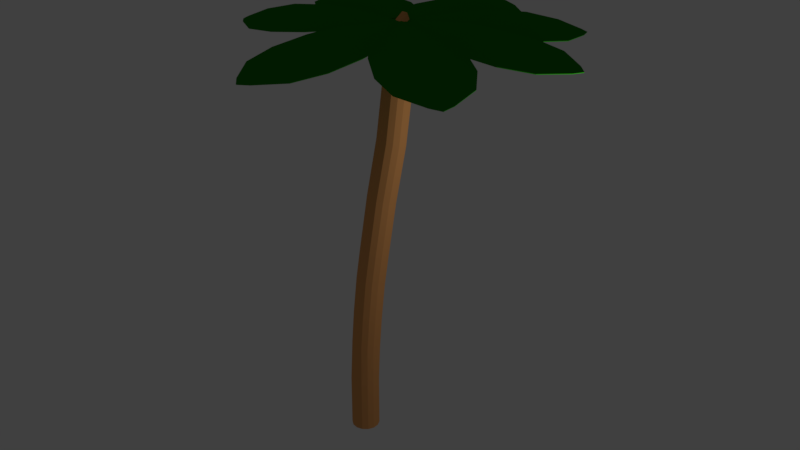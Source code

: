# Source: Palm_1.blend  (saved by Blender 2.79.0; exported with 4.5.12 LTS)
import bpy
from mathutils import Matrix  # noqa: F401  (used for matrix-valued properties, if any)

bpy.ops.wm.read_factory_settings(use_empty=True)
scene = bpy.context.scene
scene.name = 'Scene'

# ---- collections
col_collection_1 = bpy.data.collections.new('Collection 1'); scene.collection.children.link(col_collection_1)

# ---- materials (node trees are filled in below, after node groups)
mat_palmenbl_tter = bpy.data.materials.new('Palmenblätter')
mat_palmenbl_tter.alpha_threshold = 0.0
mat_palmenbl_tter.use_transparent_shadow = False
mat_palmenbl_tter.diffuse_color = (0.01406, 0.2019, 0.003961, 1.0)
mat_palmenbl_tter.roughness = 0.5
mat_stamm = bpy.data.materials.new('Stamm')
mat_stamm.alpha_threshold = 0.0
mat_stamm.use_transparent_shadow = False
mat_stamm.diffuse_color = (0.8, 0.3605, 0.1204, 1.0)
mat_stamm.roughness = 0.5

# ---- material node trees

# ---- world
world_world = bpy.data.worlds.new('World'); scene.world = world_world
world_world.color = (0.05088, 0.05088, 0.05088)
world_world.use_sun_shadow = False
world_world.sun_shadow_jitter_overblur = 0.0
world_world.cycles.sampling_method = 'MANUAL'

# ---- lights
light_lamp = bpy.data.lights.new('Lamp', 'POINT')
light_lamp.transmission_factor = 0.0
light_lamp.cutoff_distance = 30.0
light_lamp.energy = 100.0
light_lamp.shadow_buffer_clip_start = 1.001
light_lamp.shadow_soft_size = 0.1
light_lamp.shadow_maximum_resolution = 0.006
light_lamp.use_absolute_resolution = True

# ---- meshes
me_plane = bpy.data.meshes.new('Plane')
me_plane.from_pydata([(0.1255, -1.0, 0.0), (0.5909, -0.2846, 0.0), (0.5909, -0.2846, 0.0), (0.5909, -0.2846, 0.0), (0.7094, 0.226, 0.0), (0.7277, 0.8278, 0.0), (0.5727, 1.366, 0.0), (0.1806, 1.767, 0.0), (0.0, -1.0, 0.0), (-0.1255, -1.0, 0.0), (0.0, -0.2846, 0.1387), (-0.5909, -0.2846, 0.0), (-0.5909, -0.2846, 0.0), (-0.5909, -0.2846, 0.0), (0.0, 0.226, 0.236), (-0.7094, 0.226, 0.0), (0.0, 0.8278, 0.2447), (-0.7277, 0.8278, 0.0), (0.0, 1.366, 0.1666), (-0.5727, 1.366, 0.0), (0.0, 1.767, 0.04483), (-0.1806, 1.767, 0.0), (0.0, 1.886, 0.0), (0.0, 1.886, 0.0), (0.1228, -0.9978, -0.01358), (0.5883, -0.2824, -0.01358), (0.5783, -0.2785, 0.0), (0.587, -0.2829, -0.01335), (0.7053, 0.2269, -0.01333), (0.7233, 0.8272, -0.0133), (0.5686, 1.364, -0.01321), (0.177, 1.763, -0.01295), (0.0, -0.9978, -0.01382), (-0.1228, -0.9978, -0.01358), (0.0, -0.2826, 0.1249), (-0.5883, -0.2824, -0.01358), (-0.5783, -0.2785, 0.0), (-0.587, -0.2829, -0.01335), (0.0, 0.227, 0.222), (-0.7053, 0.2269, -0.01333), (0.0, 0.8271, 0.2307), (-0.7233, 0.8272, -0.0133), (0.0, 1.363, 0.1528), (-0.5686, 1.364, -0.01321), (0.0, 1.763, 0.03154), (-0.177, 1.763, -0.01295), (0.0, 1.881, -0.01309), (0.0, 1.881, -0.01309)], [(1, 2), (1, 3), (11, 12), (11, 13), (25, 26), (25, 27), (35, 36), (35, 37)], [(8, 0, 1, 10), (14, 10, 3, 4), (14, 4, 5, 16), (16, 5, 6, 18), (18, 6, 7, 20), (20, 7, 23, 22), (8, 10, 11, 9), (14, 15, 13, 10), (14, 16, 17, 15), (16, 18, 19, 17), (18, 20, 21, 19), (20, 22, 23, 21), (32, 34, 25, 24), (38, 28, 27, 34), (38, 40, 29, 28), (40, 42, 30, 29), (42, 44, 31, 30), (44, 46, 47, 31), (32, 33, 35, 34), (38, 34, 37, 39), (38, 39, 41, 40), (40, 41, 43, 42), (42, 43, 45, 44), (44, 45, 47, 46), (0, 8, 32, 24), (1, 0, 24, 25), (10, 1, 25, 34), (3, 10, 34, 27), (4, 3, 27, 28), (5, 4, 28, 29), (6, 5, 29, 30), (7, 6, 30, 31), (23, 7, 31, 47), (8, 9, 33, 32), (9, 11, 35, 33), (11, 10, 34, 35), (10, 13, 37, 34), (13, 15, 39, 37), (15, 17, 41, 39), (17, 19, 43, 41), (19, 21, 45, 43), (21, 23, 47, 45)])
me_plane.materials.append(mat_palmenbl_tter)
me_plane.use_remesh_preserve_volume = False
me_plane.use_remesh_preserve_attributes = False
me_plane.use_mirror_vertex_groups = False
me_plane.update()
me_cylinder = bpy.data.meshes.new('Cylinder')
me_cylinder.from_pydata([(4.948e-08, 0.4594, -1.013), (4.948e-08, 0.4594, -0.09451), (0.1993, 0.4139, -1.013), (0.1993, 0.4139, -0.09451), (0.3592, 0.2864, -1.013), (0.3592, 0.2864, -0.09451), (0.4479, 0.1022, -1.013), (0.4479, 0.1022, -0.09451), (0.4479, -0.1022, -1.013), (0.4479, -0.1022, -0.09451), (0.3592, -0.2864, -1.013), (0.3592, -0.2864, -0.09451), (0.1993, -0.4139, -1.013), (0.1993, -0.4139, -0.09451), (1.189e-07, -0.4594, -1.013), (1.189e-07, -0.4594, -0.09451), (-0.1993, -0.4139, -1.013), (-0.1993, -0.4139, -0.09451), (-0.3592, -0.2864, -1.013), (-0.3592, -0.2864, -0.09451), (-0.4479, -0.1022, -1.013), (-0.4479, -0.1022, -0.09451), (-0.4479, 0.1022, -1.013), (-0.4479, 0.1022, -0.09451), (-0.3592, 0.2864, -1.013), (-0.3592, 0.2864, -0.09451), (-0.1993, 0.4139, -1.013), (-0.1993, 0.4139, -0.09451), (0.2447, 0.4533, 0.5229), (0.04998, 0.5156, 0.5223), (0.3933, 0.3135, 0.5358), (0.4664, 0.1239, 0.5585), (0.4495, -0.07793, 0.5865), (0.346, -0.252, 0.6143), (0.1763, -0.3639, 0.6364), (-0.02599, -0.3914, 0.6483), (-0.2207, -0.3291, 0.6477), (-0.3694, -0.1893, 0.6348), (-0.4425, 0.0003333, 0.6121), (-0.4256, 0.2022, 0.584), (-0.322, 0.3762, 0.5563), (-0.1523, 0.4881, 0.5342), (0.2677, 0.5301, 1.09), (0.07296, 0.5924, 1.089), (0.4163, 0.3903, 1.103), (0.4894, 0.2007, 1.126), (0.4725, -0.001087, 1.154), (0.369, -0.1752, 1.181), (0.1992, -0.287, 1.203), (-0.003012, -0.3145, 1.215), (-0.1977, -0.2522, 1.215), (-0.3464, -0.1124, 1.202), (-0.4195, 0.07718, 1.179), (-0.4026, 0.279, 1.151), (-0.299, 0.4531, 1.123), (-0.1293, 0.5649, 1.101), (0.2952, 0.6651, 1.713), (0.1014, 0.7304, 1.712), (0.4417, 0.5234, 1.729), (0.5121, 0.3334, 1.756), (0.4923, 0.1326, 1.789), (0.3863, -0.0392, 1.821), (0.2151, -0.1479, 1.847), (0.01252, -0.172, 1.861), (-0.1812, -0.1067, 1.86), (-0.3278, 0.03495, 1.845), (-0.3982, 0.225, 1.818), (-0.3784, 0.4258, 1.785), (-0.2724, 0.5976, 1.752), (-0.1012, 0.7063, 1.726), (0.3459, 0.8001, 2.235), (0.1521, 0.8654, 2.235), (0.4925, 0.6584, 2.251), (0.5628, 0.4683, 2.278), (0.543, 0.2675, 2.311), (0.437, 0.09579, 2.343), (0.2658, -0.01291, 2.369), (0.06323, -0.03701, 2.383), (-0.1305, 0.02825, 2.382), (-0.2771, 0.1699, 2.367), (-0.3475, 0.36, 2.34), (-0.3277, 0.5608, 2.307), (-0.2217, 0.7326, 2.274), (-0.05045, 0.8413, 2.248), (0.4222, 1.081, 3.158), (0.2284, 1.147, 3.157), (0.5688, 0.9396, 3.173), (0.6391, 0.7496, 3.2), (0.6194, 0.5488, 3.233), (0.5133, 0.377, 3.266), (0.3421, 0.2683, 3.292), (0.1395, 0.2442, 3.305), (-0.05423, 0.3095, 3.304), (-0.2008, 0.4512, 3.289), (-0.2712, 0.6412, 3.262), (-0.2514, 0.842, 3.229), (-0.1454, 1.014, 3.196), (0.02585, 1.122, 3.171), (0.573, 1.38, 4.123), (0.3792, 1.445, 4.122), (0.7196, 1.239, 4.139), (0.79, 1.048, 4.166), (0.7702, 0.8476, 4.199), (0.6642, 0.6759, 4.231), (0.4929, 0.5672, 4.257), (0.2904, 0.5431, 4.271), (0.0966, 0.6083, 4.27), (-0.04999, 0.75, 4.254), (-0.1204, 0.9401, 4.228), (-0.1006, 1.141, 4.195), (0.005429, 1.313, 4.162), (0.1767, 1.421, 4.136), (0.6185, 1.602, 4.977), (0.4253, 1.669, 4.975), (0.7639, 1.459, 4.994), (0.8326, 1.269, 5.024), (0.811, 1.069, 5.059), (0.7035, 0.8982, 5.094), (0.5313, 0.7913, 5.121), (0.3285, 0.7692, 5.135), (0.1353, 0.8361, 5.134), (-0.009981, 0.9789, 5.116), (-0.07868, 1.169, 5.087), (-0.05713, 1.369, 5.051), (0.05039, 1.54, 5.017), (0.2226, 1.647, 4.99), (0.6613, 1.747, 5.82), (0.4681, 1.814, 5.818), (0.8066, 1.604, 5.837), (0.8753, 1.414, 5.867), (0.8538, 1.214, 5.902), (0.7462, 1.043, 5.937), (0.574, 0.9365, 5.964), (0.3713, 0.9144, 5.978), (0.1781, 0.9813, 5.976), (0.03277, 1.124, 5.959), (-0.03593, 1.314, 5.93), (-0.01438, 1.515, 5.894), (0.09313, 1.685, 5.86), (0.2653, 1.792, 5.832), (0.4934, 1.543, 6.232), (0.4617, 1.554, 6.231), (0.5173, 1.519, 6.234), (0.5285, 1.488, 6.239), (0.525, 1.455, 6.245), (0.5073, 1.427, 6.251), (0.4791, 1.409, 6.255), (0.4457, 1.406, 6.258), (0.414, 1.417, 6.257), (0.3901, 1.44, 6.254), (0.3789, 1.472, 6.25), (0.3824, 1.504, 6.244), (0.4001, 1.532, 6.238), (0.4283, 1.55, 6.234)], [], [(0, 1, 3, 2), (2, 3, 5, 4), (4, 5, 7, 6), (6, 7, 9, 8), (8, 9, 11, 10), (10, 11, 13, 12), (12, 13, 15, 14), (14, 15, 17, 16), (16, 17, 19, 18), (18, 19, 21, 20), (20, 21, 23, 22), (22, 23, 25, 24), (7, 5, 30, 31), (24, 25, 27, 26), (26, 27, 1, 0), (0, 2, 4, 6, 8, 10, 12, 14, 16, 18, 20, 22, 24, 26), (39, 38, 52, 53), (17, 15, 35, 36), (3, 1, 29, 28), (27, 25, 40, 41), (13, 11, 33, 34), (23, 21, 38, 39), (9, 7, 31, 32), (19, 17, 36, 37), (1, 27, 41, 29), (5, 3, 28, 30), (15, 13, 34, 35), (25, 23, 39, 40), (11, 9, 32, 33), (21, 19, 37, 38), (47, 46, 60, 61), (32, 31, 45, 46), (40, 39, 53, 54), (33, 32, 46, 47), (41, 40, 54, 55), (34, 33, 47, 48), (29, 41, 55, 43), (35, 34, 48, 49), (36, 35, 49, 50), (28, 29, 43, 42), (37, 36, 50, 51), (30, 28, 42, 44), (38, 37, 51, 52), (31, 30, 44, 45), (57, 69, 83, 71), (55, 54, 68, 69), (48, 47, 61, 62), (43, 55, 69, 57), (49, 48, 62, 63), (50, 49, 63, 64), (42, 43, 57, 56), (51, 50, 64, 65), (44, 42, 56, 58), (52, 51, 65, 66), (45, 44, 58, 59), (53, 52, 66, 67), (46, 45, 59, 60), (54, 53, 67, 68), (70, 71, 85, 84), (63, 62, 76, 77), (64, 63, 77, 78), (56, 57, 71, 70), (65, 64, 78, 79), (58, 56, 70, 72), (66, 65, 79, 80), (59, 58, 72, 73), (67, 66, 80, 81), (60, 59, 73, 74), (68, 67, 81, 82), (61, 60, 74, 75), (69, 68, 82, 83), (62, 61, 75, 76), (94, 93, 107, 108), (79, 78, 92, 93), (72, 70, 84, 86), (80, 79, 93, 94), (73, 72, 86, 87), (81, 80, 94, 95), (74, 73, 87, 88), (82, 81, 95, 96), (75, 74, 88, 89), (83, 82, 96, 97), (76, 75, 89, 90), (71, 83, 97, 85), (77, 76, 90, 91), (78, 77, 91, 92), (102, 101, 115, 116), (87, 86, 100, 101), (95, 94, 108, 109), (88, 87, 101, 102), (96, 95, 109, 110), (89, 88, 102, 103), (97, 96, 110, 111), (90, 89, 103, 104), (85, 97, 111, 99), (91, 90, 104, 105), (92, 91, 105, 106), (84, 85, 99, 98), (93, 92, 106, 107), (86, 84, 98, 100), (125, 124, 138, 139), (110, 109, 123, 124), (103, 102, 116, 117), (111, 110, 124, 125), (104, 103, 117, 118), (99, 111, 125, 113), (105, 104, 118, 119), (106, 105, 119, 120), (98, 99, 113, 112), (107, 106, 120, 121), (100, 98, 112, 114), (108, 107, 121, 122), (101, 100, 114, 115), (109, 108, 122, 123), (134, 133, 147, 148), (118, 117, 131, 132), (113, 125, 139, 127), (119, 118, 132, 133), (120, 119, 133, 134), (112, 113, 127, 126), (121, 120, 134, 135), (114, 112, 126, 128), (122, 121, 135, 136), (115, 114, 128, 129), (123, 122, 136, 137), (116, 115, 129, 130), (124, 123, 137, 138), (117, 116, 130, 131), (140, 141, 153, 152, 151, 150, 149, 148, 147, 146, 145, 144, 143, 142), (126, 127, 141, 140), (135, 134, 148, 149), (128, 126, 140, 142), (136, 135, 149, 150), (129, 128, 142, 143), (137, 136, 150, 151), (130, 129, 143, 144), (138, 137, 151, 152), (131, 130, 144, 145), (139, 138, 152, 153), (132, 131, 145, 146), (127, 139, 153, 141), (133, 132, 146, 147)])
me_cylinder.materials.append(mat_stamm)
me_cylinder.use_remesh_preserve_volume = False
me_cylinder.use_remesh_preserve_attributes = False
me_cylinder.use_mirror_vertex_groups = False
me_cylinder.update()
me_plane_002 = bpy.data.meshes.new('Plane.002')
me_plane_002.from_pydata([(0.1255, -1.0, 0.0), (0.5909, -0.2846, 0.0), (0.5909, -0.2846, 0.0), (0.5909, -0.2846, 0.0), (0.7094, 0.226, 0.0), (0.7277, 0.8278, 0.0), (0.5727, 1.366, 0.0), (0.1806, 1.767, 0.0), (0.0, -1.0, 0.0), (-0.1255, -1.0, 0.0), (0.0, -0.2846, 0.1387), (-0.5909, -0.2846, 0.0), (-0.5909, -0.2846, 0.0), (-0.5909, -0.2846, 0.0), (0.0, 0.226, 0.236), (-0.7094, 0.226, 0.0), (0.0, 0.8278, 0.2447), (-0.7277, 0.8278, 0.0), (0.0, 1.366, 0.1666), (-0.5727, 1.366, 0.0), (0.0, 1.767, 0.04483), (-0.1806, 1.767, 0.0), (0.0, 1.886, 0.0), (0.0, 1.886, 0.0), (0.1228, -0.9978, -0.01358), (0.5883, -0.2824, -0.01358), (0.5783, -0.2785, 0.0), (0.587, -0.2829, -0.01335), (0.7053, 0.2269, -0.01333), (0.7233, 0.8272, -0.0133), (0.5686, 1.364, -0.01321), (0.177, 1.763, -0.01295), (0.0, -0.9978, -0.01382), (-0.1228, -0.9978, -0.01358), (0.0, -0.2826, 0.1249), (-0.5883, -0.2824, -0.01358), (-0.5783, -0.2785, 0.0), (-0.587, -0.2829, -0.01335), (0.0, 0.227, 0.222), (-0.7053, 0.2269, -0.01333), (0.0, 0.8271, 0.2307), (-0.7233, 0.8272, -0.0133), (0.0, 1.363, 0.1528), (-0.5686, 1.364, -0.01321), (0.0, 1.763, 0.03154), (-0.177, 1.763, -0.01295), (0.0, 1.881, -0.01309), (0.0, 1.881, -0.01309)], [(1, 2), (1, 3), (11, 12), (11, 13), (25, 26), (25, 27), (35, 36), (35, 37)], [(8, 0, 1, 10), (14, 10, 3, 4), (14, 4, 5, 16), (16, 5, 6, 18), (18, 6, 7, 20), (20, 7, 23, 22), (8, 10, 11, 9), (14, 15, 13, 10), (14, 16, 17, 15), (16, 18, 19, 17), (18, 20, 21, 19), (20, 22, 23, 21), (32, 34, 25, 24), (38, 28, 27, 34), (38, 40, 29, 28), (40, 42, 30, 29), (42, 44, 31, 30), (44, 46, 47, 31), (32, 33, 35, 34), (38, 34, 37, 39), (38, 39, 41, 40), (40, 41, 43, 42), (42, 43, 45, 44), (44, 45, 47, 46), (0, 8, 32, 24), (1, 0, 24, 25), (10, 1, 25, 34), (3, 10, 34, 27), (4, 3, 27, 28), (5, 4, 28, 29), (6, 5, 29, 30), (7, 6, 30, 31), (23, 7, 31, 47), (8, 9, 33, 32), (9, 11, 35, 33), (11, 10, 34, 35), (10, 13, 37, 34), (13, 15, 39, 37), (15, 17, 41, 39), (17, 19, 43, 41), (19, 21, 45, 43), (21, 23, 47, 45)])
me_plane_002.materials.append(mat_palmenbl_tter)
me_plane_002.use_remesh_preserve_volume = False
me_plane_002.use_remesh_preserve_attributes = False
me_plane_002.use_mirror_vertex_groups = False
me_plane_002.update()
me_plane_003 = bpy.data.meshes.new('Plane.003')
me_plane_003.from_pydata([(0.1255, -1.0, 0.0), (0.5909, -0.2846, 0.0), (0.5909, -0.2846, 0.0), (0.5909, -0.2846, 0.0), (0.7094, 0.226, 0.0), (0.7277, 0.8278, 0.0), (0.5727, 1.366, 0.0), (0.1806, 1.767, 0.0), (0.0, -1.0, 0.0), (-0.1255, -1.0, 0.0), (0.0, -0.2846, 0.1387), (-0.5909, -0.2846, 0.0), (-0.5909, -0.2846, 0.0), (-0.5909, -0.2846, 0.0), (0.0, 0.226, 0.236), (-0.7094, 0.226, 0.0), (0.0, 0.8278, 0.2447), (-0.7277, 0.8278, 0.0), (0.0, 1.366, 0.1666), (-0.5727, 1.366, 0.0), (0.0, 1.767, 0.04483), (-0.1806, 1.767, 0.0), (0.0, 1.886, 0.0), (0.0, 1.886, 0.0), (0.1228, -0.9978, -0.01358), (0.5883, -0.2824, -0.01358), (0.5783, -0.2785, 0.0), (0.587, -0.2829, -0.01335), (0.7053, 0.2269, -0.01333), (0.7233, 0.8272, -0.0133), (0.5686, 1.364, -0.01321), (0.177, 1.763, -0.01295), (0.0, -0.9978, -0.01382), (-0.1228, -0.9978, -0.01358), (0.0, -0.2826, 0.1249), (-0.5883, -0.2824, -0.01358), (-0.5783, -0.2785, 0.0), (-0.587, -0.2829, -0.01335), (0.0, 0.227, 0.222), (-0.7053, 0.2269, -0.01333), (0.0, 0.8271, 0.2307), (-0.7233, 0.8272, -0.0133), (0.0, 1.363, 0.1528), (-0.5686, 1.364, -0.01321), (0.0, 1.763, 0.03154), (-0.177, 1.763, -0.01295), (0.0, 1.881, -0.01309), (0.0, 1.881, -0.01309)], [(1, 2), (1, 3), (11, 12), (11, 13), (25, 26), (25, 27), (35, 36), (35, 37)], [(8, 0, 1, 10), (14, 10, 3, 4), (14, 4, 5, 16), (16, 5, 6, 18), (18, 6, 7, 20), (20, 7, 23, 22), (8, 10, 11, 9), (14, 15, 13, 10), (14, 16, 17, 15), (16, 18, 19, 17), (18, 20, 21, 19), (20, 22, 23, 21), (32, 34, 25, 24), (38, 28, 27, 34), (38, 40, 29, 28), (40, 42, 30, 29), (42, 44, 31, 30), (44, 46, 47, 31), (32, 33, 35, 34), (38, 34, 37, 39), (38, 39, 41, 40), (40, 41, 43, 42), (42, 43, 45, 44), (44, 45, 47, 46), (0, 8, 32, 24), (1, 0, 24, 25), (10, 1, 25, 34), (3, 10, 34, 27), (4, 3, 27, 28), (5, 4, 28, 29), (6, 5, 29, 30), (7, 6, 30, 31), (23, 7, 31, 47), (8, 9, 33, 32), (9, 11, 35, 33), (11, 10, 34, 35), (10, 13, 37, 34), (13, 15, 39, 37), (15, 17, 41, 39), (17, 19, 43, 41), (19, 21, 45, 43), (21, 23, 47, 45)])
me_plane_003.materials.append(mat_palmenbl_tter)
me_plane_003.use_remesh_preserve_volume = False
me_plane_003.use_remesh_preserve_attributes = False
me_plane_003.use_mirror_vertex_groups = False
me_plane_003.update()
me_plane_004 = bpy.data.meshes.new('Plane.004')
me_plane_004.from_pydata([(0.1255, -1.0, 0.0), (0.5909, -0.2846, 0.0), (0.5909, -0.2846, 0.0), (0.5909, -0.2846, 0.0), (0.7094, 0.226, 0.0), (0.7277, 0.8278, 0.0), (0.5727, 1.366, 0.0), (0.1806, 1.767, 0.0), (0.0, -1.0, 0.0), (-0.1255, -1.0, 0.0), (0.0, -0.2846, 0.1387), (-0.5909, -0.2846, 0.0), (-0.5909, -0.2846, 0.0), (-0.5909, -0.2846, 0.0), (0.0, 0.226, 0.236), (-0.7094, 0.226, 0.0), (0.0, 0.8278, 0.2447), (-0.7277, 0.8278, 0.0), (0.0, 1.366, 0.1666), (-0.5727, 1.366, 0.0), (0.0, 1.767, 0.04483), (-0.1806, 1.767, 0.0), (0.0, 1.886, 0.0), (0.0, 1.886, 0.0), (0.1228, -0.9978, -0.01358), (0.5883, -0.2824, -0.01358), (0.5783, -0.2785, 0.0), (0.587, -0.2829, -0.01335), (0.7053, 0.2269, -0.01333), (0.7233, 0.8272, -0.0133), (0.5686, 1.364, -0.01321), (0.177, 1.763, -0.01295), (0.0, -0.9978, -0.01382), (-0.1228, -0.9978, -0.01358), (0.0, -0.2826, 0.1249), (-0.5883, -0.2824, -0.01358), (-0.5783, -0.2785, 0.0), (-0.587, -0.2829, -0.01335), (0.0, 0.227, 0.222), (-0.7053, 0.2269, -0.01333), (0.0, 0.8271, 0.2307), (-0.7233, 0.8272, -0.0133), (0.0, 1.363, 0.1528), (-0.5686, 1.364, -0.01321), (0.0, 1.763, 0.03154), (-0.177, 1.763, -0.01295), (0.0, 1.881, -0.01309), (0.0, 1.881, -0.01309)], [(1, 2), (1, 3), (11, 12), (11, 13), (25, 26), (25, 27), (35, 36), (35, 37)], [(8, 0, 1, 10), (14, 10, 3, 4), (14, 4, 5, 16), (16, 5, 6, 18), (18, 6, 7, 20), (20, 7, 23, 22), (8, 10, 11, 9), (14, 15, 13, 10), (14, 16, 17, 15), (16, 18, 19, 17), (18, 20, 21, 19), (20, 22, 23, 21), (32, 34, 25, 24), (38, 28, 27, 34), (38, 40, 29, 28), (40, 42, 30, 29), (42, 44, 31, 30), (44, 46, 47, 31), (32, 33, 35, 34), (38, 34, 37, 39), (38, 39, 41, 40), (40, 41, 43, 42), (42, 43, 45, 44), (44, 45, 47, 46), (0, 8, 32, 24), (1, 0, 24, 25), (10, 1, 25, 34), (3, 10, 34, 27), (4, 3, 27, 28), (5, 4, 28, 29), (6, 5, 29, 30), (7, 6, 30, 31), (23, 7, 31, 47), (8, 9, 33, 32), (9, 11, 35, 33), (11, 10, 34, 35), (10, 13, 37, 34), (13, 15, 39, 37), (15, 17, 41, 39), (17, 19, 43, 41), (19, 21, 45, 43), (21, 23, 47, 45)])
me_plane_004.materials.append(mat_palmenbl_tter)
me_plane_004.use_remesh_preserve_volume = False
me_plane_004.use_remesh_preserve_attributes = False
me_plane_004.use_mirror_vertex_groups = False
me_plane_004.update()
me_plane_005 = bpy.data.meshes.new('Plane.005')
me_plane_005.from_pydata([(0.1255, -1.0, 0.0), (0.5909, -0.2846, 0.0), (0.5909, -0.2846, 0.0), (0.5909, -0.2846, 0.0), (0.7094, 0.226, 0.0), (0.7277, 0.8278, 0.0), (0.5727, 1.366, 0.0), (0.1806, 1.767, 0.0), (0.0, -1.0, 0.0), (-0.1255, -1.0, 0.0), (0.0, -0.2846, 0.1387), (-0.5909, -0.2846, 0.0), (-0.5909, -0.2846, 0.0), (-0.5909, -0.2846, 0.0), (0.0, 0.226, 0.236), (-0.7094, 0.226, 0.0), (0.0, 0.8278, 0.2447), (-0.7277, 0.8278, 0.0), (0.0, 1.366, 0.1666), (-0.5727, 1.366, 0.0), (0.0, 1.767, 0.04483), (-0.1806, 1.767, 0.0), (0.0, 1.886, 0.0), (0.0, 1.886, 0.0), (0.1228, -0.9978, -0.01358), (0.5883, -0.2824, -0.01358), (0.5783, -0.2785, 0.0), (0.587, -0.2829, -0.01335), (0.7053, 0.2269, -0.01333), (0.7233, 0.8272, -0.0133), (0.5686, 1.364, -0.01321), (0.177, 1.763, -0.01295), (0.0, -0.9978, -0.01382), (-0.1228, -0.9978, -0.01358), (0.0, -0.2826, 0.1249), (-0.5883, -0.2824, -0.01358), (-0.5783, -0.2785, 0.0), (-0.587, -0.2829, -0.01335), (0.0, 0.227, 0.222), (-0.7053, 0.2269, -0.01333), (0.0, 0.8271, 0.2307), (-0.7233, 0.8272, -0.0133), (0.0, 1.363, 0.1528), (-0.5686, 1.364, -0.01321), (0.0, 1.763, 0.03154), (-0.177, 1.763, -0.01295), (0.0, 1.881, -0.01309), (0.0, 1.881, -0.01309)], [(1, 2), (1, 3), (11, 12), (11, 13), (25, 26), (25, 27), (35, 36), (35, 37)], [(8, 0, 1, 10), (14, 10, 3, 4), (14, 4, 5, 16), (16, 5, 6, 18), (18, 6, 7, 20), (20, 7, 23, 22), (8, 10, 11, 9), (14, 15, 13, 10), (14, 16, 17, 15), (16, 18, 19, 17), (18, 20, 21, 19), (20, 22, 23, 21), (32, 34, 25, 24), (38, 28, 27, 34), (38, 40, 29, 28), (40, 42, 30, 29), (42, 44, 31, 30), (44, 46, 47, 31), (32, 33, 35, 34), (38, 34, 37, 39), (38, 39, 41, 40), (40, 41, 43, 42), (42, 43, 45, 44), (44, 45, 47, 46), (0, 8, 32, 24), (1, 0, 24, 25), (10, 1, 25, 34), (3, 10, 34, 27), (4, 3, 27, 28), (5, 4, 28, 29), (6, 5, 29, 30), (7, 6, 30, 31), (23, 7, 31, 47), (8, 9, 33, 32), (9, 11, 35, 33), (11, 10, 34, 35), (10, 13, 37, 34), (13, 15, 39, 37), (15, 17, 41, 39), (17, 19, 43, 41), (19, 21, 45, 43), (21, 23, 47, 45)])
me_plane_005.materials.append(mat_palmenbl_tter)
me_plane_005.use_remesh_preserve_volume = False
me_plane_005.use_remesh_preserve_attributes = False
me_plane_005.use_mirror_vertex_groups = False
me_plane_005.update()
me_plane_006 = bpy.data.meshes.new('Plane.006')
me_plane_006.from_pydata([(0.1255, -1.0, 0.0), (0.5909, -0.2846, 0.0), (0.5909, -0.2846, 0.0), (0.5909, -0.2846, 0.0), (0.7094, 0.226, 0.0), (0.7277, 0.8278, 0.0), (0.5727, 1.366, 0.0), (0.1806, 1.767, 0.0), (0.0, -1.0, 0.0), (-0.1255, -1.0, 0.0), (0.0, -0.2846, 0.1387), (-0.5909, -0.2846, 0.0), (-0.5909, -0.2846, 0.0), (-0.5909, -0.2846, 0.0), (0.0, 0.226, 0.236), (-0.7094, 0.226, 0.0), (0.0, 0.8278, 0.2447), (-0.7277, 0.8278, 0.0), (0.0, 1.366, 0.1666), (-0.5727, 1.366, 0.0), (0.0, 1.767, 0.04483), (-0.1806, 1.767, 0.0), (0.0, 1.886, 0.0), (0.0, 1.886, 0.0), (0.1228, -0.9978, -0.01358), (0.5883, -0.2824, -0.01358), (0.5783, -0.2785, 0.0), (0.587, -0.2829, -0.01335), (0.7053, 0.2269, -0.01333), (0.7233, 0.8272, -0.0133), (0.5686, 1.364, -0.01321), (0.177, 1.763, -0.01295), (0.0, -0.9978, -0.01382), (-0.1228, -0.9978, -0.01358), (0.0, -0.2826, 0.1249), (-0.5883, -0.2824, -0.01358), (-0.5783, -0.2785, 0.0), (-0.587, -0.2829, -0.01335), (0.0, 0.227, 0.222), (-0.7053, 0.2269, -0.01333), (0.0, 0.8271, 0.2307), (-0.7233, 0.8272, -0.0133), (0.0, 1.363, 0.1528), (-0.5686, 1.364, -0.01321), (0.0, 1.763, 0.03154), (-0.177, 1.763, -0.01295), (0.0, 1.881, -0.01309), (0.0, 1.881, -0.01309)], [(1, 2), (1, 3), (11, 12), (11, 13), (25, 26), (25, 27), (35, 36), (35, 37)], [(8, 0, 1, 10), (14, 10, 3, 4), (14, 4, 5, 16), (16, 5, 6, 18), (18, 6, 7, 20), (20, 7, 23, 22), (8, 10, 11, 9), (14, 15, 13, 10), (14, 16, 17, 15), (16, 18, 19, 17), (18, 20, 21, 19), (20, 22, 23, 21), (32, 34, 25, 24), (38, 28, 27, 34), (38, 40, 29, 28), (40, 42, 30, 29), (42, 44, 31, 30), (44, 46, 47, 31), (32, 33, 35, 34), (38, 34, 37, 39), (38, 39, 41, 40), (40, 41, 43, 42), (42, 43, 45, 44), (44, 45, 47, 46), (0, 8, 32, 24), (1, 0, 24, 25), (10, 1, 25, 34), (3, 10, 34, 27), (4, 3, 27, 28), (5, 4, 28, 29), (6, 5, 29, 30), (7, 6, 30, 31), (23, 7, 31, 47), (8, 9, 33, 32), (9, 11, 35, 33), (11, 10, 34, 35), (10, 13, 37, 34), (13, 15, 39, 37), (15, 17, 41, 39), (17, 19, 43, 41), (19, 21, 45, 43), (21, 23, 47, 45)])
me_plane_006.materials.append(mat_palmenbl_tter)
me_plane_006.use_remesh_preserve_volume = False
me_plane_006.use_remesh_preserve_attributes = False
me_plane_006.use_mirror_vertex_groups = False
me_plane_006.update()
me_plane_007 = bpy.data.meshes.new('Plane.007')
me_plane_007.from_pydata([(0.1255, -1.0, 0.0), (0.5909, -0.2846, 0.0), (0.5909, -0.2846, 0.0), (0.5909, -0.2846, 0.0), (0.7094, 0.226, 0.0), (0.7277, 0.8278, 0.0), (0.5727, 1.366, 0.0), (0.1806, 1.767, 0.0), (0.0, -1.0, 0.0), (-0.1255, -1.0, 0.0), (0.0, -0.2846, 0.1387), (-0.5909, -0.2846, 0.0), (-0.5909, -0.2846, 0.0), (-0.5909, -0.2846, 0.0), (0.0, 0.226, 0.236), (-0.7094, 0.226, 0.0), (0.0, 0.8278, 0.2447), (-0.7277, 0.8278, 0.0), (0.0, 1.366, 0.1666), (-0.5727, 1.366, 0.0), (0.0, 1.767, 0.04483), (-0.1806, 1.767, 0.0), (0.0, 1.886, 0.0), (0.0, 1.886, 0.0), (0.1228, -0.9978, -0.01358), (0.5883, -0.2824, -0.01358), (0.5783, -0.2785, 0.0), (0.587, -0.2829, -0.01335), (0.7053, 0.2269, -0.01333), (0.7233, 0.8272, -0.0133), (0.5686, 1.364, -0.01321), (0.177, 1.763, -0.01295), (0.0, -0.9978, -0.01382), (-0.1228, -0.9978, -0.01358), (0.0, -0.2826, 0.1249), (-0.5883, -0.2824, -0.01358), (-0.5783, -0.2785, 0.0), (-0.587, -0.2829, -0.01335), (0.0, 0.227, 0.222), (-0.7053, 0.2269, -0.01333), (0.0, 0.8271, 0.2307), (-0.7233, 0.8272, -0.0133), (0.0, 1.363, 0.1528), (-0.5686, 1.364, -0.01321), (0.0, 1.763, 0.03154), (-0.177, 1.763, -0.01295), (0.0, 1.881, -0.01309), (0.0, 1.881, -0.01309)], [(1, 2), (1, 3), (11, 12), (11, 13), (25, 26), (25, 27), (35, 36), (35, 37)], [(8, 0, 1, 10), (14, 10, 3, 4), (14, 4, 5, 16), (16, 5, 6, 18), (18, 6, 7, 20), (20, 7, 23, 22), (8, 10, 11, 9), (14, 15, 13, 10), (14, 16, 17, 15), (16, 18, 19, 17), (18, 20, 21, 19), (20, 22, 23, 21), (32, 34, 25, 24), (38, 28, 27, 34), (38, 40, 29, 28), (40, 42, 30, 29), (42, 44, 31, 30), (44, 46, 47, 31), (32, 33, 35, 34), (38, 34, 37, 39), (38, 39, 41, 40), (40, 41, 43, 42), (42, 43, 45, 44), (44, 45, 47, 46), (0, 8, 32, 24), (1, 0, 24, 25), (10, 1, 25, 34), (3, 10, 34, 27), (4, 3, 27, 28), (5, 4, 28, 29), (6, 5, 29, 30), (7, 6, 30, 31), (23, 7, 31, 47), (8, 9, 33, 32), (9, 11, 35, 33), (11, 10, 34, 35), (10, 13, 37, 34), (13, 15, 39, 37), (15, 17, 41, 39), (17, 19, 43, 41), (19, 21, 45, 43), (21, 23, 47, 45)])
me_plane_007.materials.append(mat_palmenbl_tter)
me_plane_007.use_remesh_preserve_volume = False
me_plane_007.use_remesh_preserve_attributes = False
me_plane_007.use_mirror_vertex_groups = False
me_plane_007.update()

# ---- objects
ob_plane = bpy.data.objects.new('Plane', me_plane)
ob_cylinder = bpy.data.objects.new('Cylinder', me_cylinder)
ob_lamp = bpy.data.objects.new('Lamp', light_lamp)
ob_plane_001 = bpy.data.objects.new('Plane.001', me_plane_002)
ob_plane_002 = bpy.data.objects.new('Plane.002', me_plane_003)
ob_plane_003 = bpy.data.objects.new('Plane.003', me_plane_004)
ob_plane_004 = bpy.data.objects.new('Plane.004', me_plane_005)
ob_plane_005 = bpy.data.objects.new('Plane.005', me_plane_006)
ob_plane_006 = bpy.data.objects.new('Plane.006', me_plane_007)

# ---- transforms, parenting, visibility, modifiers, constraints
ob_plane.location = (0.2001, 1.753, 6.966)
ob_plane.rotation_euler = (-0.1305, -0.0, 0.0)
ob_plane.lineart.crease_threshold = 0.0
ob_cylinder.location = (0.0, 0.0, 0.9574)
ob_cylinder.scale = (0.5183, 0.5183, 1.0)
ob_cylinder.lineart.crease_threshold = 0.0
ob_lamp.location = (4.076, 1.005, 5.904)
ob_lamp.rotation_euler = (0.6503, 0.05522, 1.866)
ob_lamp.lock_rotations_4d = False
ob_lamp.empty_display_type = 'ARROWS'
ob_lamp.color = (0.0, 0.0, 0.0, 0.0)
ob_lamp.lineart.crease_threshold = 0.0
ob_plane_001.location = (0.905, 1.579, 6.966)
ob_plane_001.rotation_euler = (-0.1305, -0.0, -0.6776)
ob_plane_001.lineart.crease_threshold = 0.0
ob_plane_002.location = (1.217, 0.9668, 6.966)
ob_plane_002.rotation_euler = (-0.1305, -0.0, -1.354)
ob_plane_002.lineart.crease_threshold = 0.0
ob_plane_003.location = (0.9859, 0.06542, 6.966)
ob_plane_003.rotation_euler = (-0.1305, 0.0, -2.25)
ob_plane_003.lineart.crease_threshold = 0.0
ob_plane_004.location = (0.0152, -0.3044, 6.966)
ob_plane_004.rotation_euler = (-0.1305, 0.0, -3.357)
ob_plane_004.lineart.crease_threshold = 0.0
ob_plane_005.location = (-0.7706, 0.4468, 6.966)
ob_plane_005.rotation_euler = (-0.1305, -0.0, -4.519)
ob_plane_005.lineart.crease_threshold = 0.0
ob_plane_006.location = (-0.759, 1.244, 6.966)
ob_plane_006.rotation_euler = (-0.1305, -0.0, -5.194)
ob_plane_006.lineart.crease_threshold = 0.0

# ---- collection membership
col_collection_1.objects.link(ob_plane)
col_collection_1.objects.link(ob_cylinder)
col_collection_1.objects.link(ob_lamp)
col_collection_1.objects.link(ob_plane_001)
col_collection_1.objects.link(ob_plane_002)
col_collection_1.objects.link(ob_plane_003)
col_collection_1.objects.link(ob_plane_004)
col_collection_1.objects.link(ob_plane_005)
col_collection_1.objects.link(ob_plane_006)

# ---- scene / render settings (as saved in the file)
scene.frame_start = 1; scene.frame_end = 250; scene.frame_set(1)
scene.render.engine = 'BLENDER_EEVEE_NEXT'
scene.render.resolution_percentage = 50
scene.render.dither_intensity = 0.0
scene.cycles.use_denoising = False
scene.cycles.samples = 128
scene.cycles.sampling_pattern = 'TABULATED_SOBOL'
scene.cycles.use_adaptive_sampling = False
scene.cycles.use_light_tree = False
scene.cycles.blur_glossy = 0.0
scene.cycles.sample_clamp_indirect = 0.0
scene.view_settings.view_transform = 'Standard'
bpy.context.view_layer.update()

# ---- added for rendering (the .blend has no active camera): camera
cam_auto = bpy.data.cameras.new('AutoCamera')
cam_auto.lens = 50.0
cam_auto.sensor_width = 36.0
cam_auto.clip_end = 1000.0
ob_auto_camera = bpy.data.objects.new('AutoCamera', cam_auto)
scene.collection.objects.link(ob_auto_camera)
ob_auto_camera.location = (10.6296, -11.8176, 11.9653)
ob_auto_camera.rotation_euler = (1.09748, -7.21219e-08, 0.694738)
scene.camera = ob_auto_camera
bpy.context.view_layer.update()

